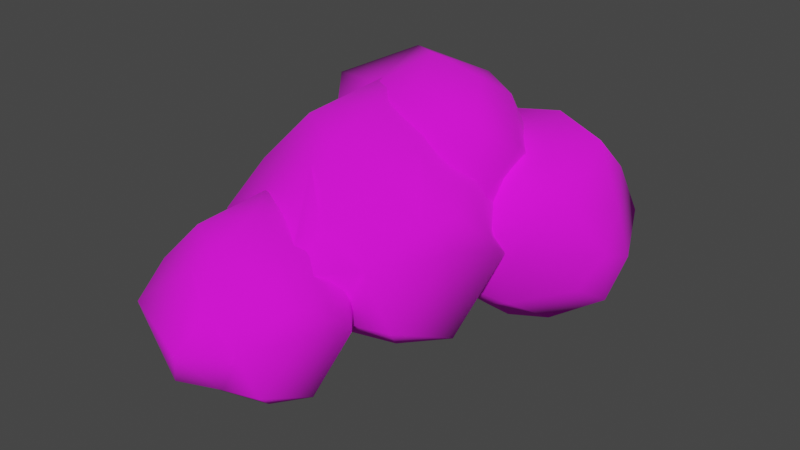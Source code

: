 # Source: cloud.blend  (saved by Blender 3.2.14; exported with 4.5.12 LTS)
import bpy
from mathutils import Matrix  # noqa: F401  (used for matrix-valued properties, if any)

bpy.ops.wm.read_factory_settings(use_empty=True)
scene = bpy.context.scene
scene.name = 'Scene'

# ---- collections
col_collection = bpy.data.collections.new('Collection'); scene.collection.children.link(col_collection)

# ---- images (referenced by path relative to the original .blend; pixels are not part of the script)
import os
ASSET_DIR = os.environ.get("B2B_ASSET_DIR", "")  # directory of the original .blend (textures are referenced by path, not embedded)
HERE = os.path.dirname(os.path.abspath(__file__))  # packed textures are extracted next to this script under _unpacked/

def load_image(name, relpath, width, height, colorspace="sRGB"):
    """Load a texture the original file referenced (path relative to the .blend, or extracted next to this script)."""
    p = next((c for c in (os.path.join(HERE, relpath), os.path.join(ASSET_DIR, relpath)) if relpath and os.path.exists(c)), "")
    if p:
        img = bpy.data.images.load(p, check_existing=True)
        img.name = name
    else:  # same state as the original file: an image datablock whose file is absent (Cycles renders it pink)
        img = bpy.data.images.new(name, width, height)
        img.source = "FILE"
        img.filepath = "//" + (relpath or name)
    img.colorspace_settings.name = colorspace
    return img
img_cloud_png = load_image('Cloud.png', 'Cloud.png', 1024, 1024, 'sRGB')

# ---- materials (node trees are filled in below, after node groups)
mat_cloud01 = bpy.data.materials.new('Cloud01')
mat_cloud01.use_transparent_shadow = False

# ---- material node trees
mat_cloud01.use_nodes = True; mat_cloud01.node_tree.nodes.clear()
_N = mat_cloud01.node_tree.nodes; _L = mat_cloud01.node_tree.links
n0 = _N.new('ShaderNodeBsdfPrincipled'); n0.name = 'Principled BSDF'; n0.location = (10, 300)
n0.distribution = 'GGX'
n0.subsurface_method = 'BURLEY'
n0.inputs[2].default_value = 1.0
n0.inputs[3].default_value = 1.45
n0.inputs[27].default_value = (0.0, 0.0, 0.0, 1.0)
n0.inputs[28].default_value = 1.0
n1 = _N.new('ShaderNodeOutputMaterial'); n1.name = 'Material Output'; n1.location = (300, 300)
n2 = _N.new('ShaderNodeTexImage'); n2.name = 'Image Texture'; n2.location = (-280, 280)
n2.image = img_cloud_png
_L.new(n0.outputs[0], n1.inputs[0])
_L.new(n2.outputs[0], n0.inputs[0])
n1.is_active_output = True

# ---- world
world_world = bpy.data.worlds.new('World'); scene.world = world_world
world_world.use_nodes = True; world_world.node_tree.nodes.clear()
_N = world_world.node_tree.nodes; _L = world_world.node_tree.links
n0 = _N.new('ShaderNodeOutputWorld'); n0.name = 'World Output'; n0.location = (300, 300)
n1 = _N.new('ShaderNodeBackground'); n1.name = 'Background'; n1.location = (10, 300)
n1.inputs[0].default_value = (0.05088, 0.05088, 0.05088, 1.0)
_L.new(n1.outputs[0], n0.inputs[0])
n0.is_active_output = True
world_world.color = (0.05088, 0.05088, 0.05088)
world_world.use_sun_shadow = False
world_world.sun_shadow_jitter_overblur = 0.0

# ---- meshes
me_icosphere_004 = bpy.data.meshes.new('Icosphere.004')
me_icosphere_004.from_pydata([(0.005266, -0.008927, -1.001), (0.8069, -0.5248, -0.4362), (-0.2764, -0.8598, -0.4012), (-0.9727, -0.03888, -0.4745), (-0.2609, 0.8457, -0.4761), (0.7315, 0.5627, -0.4407), (0.1755, -0.9479, 0.3022), (-0.7312, -0.5295, 0.3952), (-0.5524, 0.386, 0.3728), (0.3933, 0.7649, 0.4154), (1.036, -0.0341, 0.3529), (0.001413, -0.00126, 0.9977), (-0.1698, -0.4758, -0.836), (0.2654, -0.31, -0.8744), (0.2211, -0.8749, -0.5357), (0.9075, -0.1353, -0.4292), (0.4163, 0.29, -0.7735), (-0.5339, -0.0235, -0.8223), (-0.7806, -0.4854, -0.5135), (-0.1643, 0.5325, -0.7908), (-0.805, 0.4452, -0.4858), (0.3499, 0.8632, -0.6013), (0.9551, -0.373, 0.02874), (0.8348, 0.4244, 0.03591), (-0.06925, -1.107, 0.01337), (0.4329, -0.9118, -0.1429), (-0.9533, -0.2889, 0.002853), (-0.5238, -0.9989, -0.129), (-0.5094, 0.7809, 0.01436), (-1.016, 0.379, 0.1298), (0.6396, 0.7779, -0.001271), (-0.02412, 1.057, 0.05386), (0.9168, -0.5188, 0.5693), (-0.3371, -0.8303, 0.4667), (-1.06, -0.0942, 0.598), (-0.02886, 0.8066, 0.4528), (0.6191, 0.3945, 0.6281), (0.1664, -0.4852, 0.838), (0.5267, -0.001161, 0.8786), (-0.3802, -0.3726, 0.7137), (-0.4639, 0.3623, 0.8803), (0.1583, 0.674, 0.6719), (-0.2967, -2.033, -1.701), (0.3585, -2.717, -1.202), (-0.4578, -2.917, -1.277), (-1.222, -1.913, -1.253), (-0.6902, -1.209, -1.317), (0.1937, -1.651, -1.106), (-0.1723, -2.778, -0.5866), (-0.9843, -2.501, -0.4421), (-0.928, -1.629, -0.3201), (-0.08409, -1.268, -0.4619), (0.5171, -2.265, -0.4727), (-0.3101, -2.06, 0.0179), (-0.4723, -2.492, -1.594), (0.07591, -2.352, -1.587), (-0.1289, -2.684, -1.351), (0.4398, -2.166, -1.447), (0.05987, -1.919, -1.684), (-0.7049, -2.093, -1.56), (-1.035, -2.451, -1.258), (-0.5653, -1.718, -1.567), (-0.8642, -1.531, -1.274), (-0.2457, -1.287, -1.466), (0.4928, -2.301, -0.7691), (0.5684, -1.797, -0.9147), (-0.1714, -3.109, -0.8034), (0.181, -2.784, -0.8098), (-1.159, -2.327, -0.8252), (-0.978, -2.831, -0.7248), (-0.8668, -1.352, -0.7768), (-1.076, -1.827, -0.865), (0.192, -1.345, -0.8354), (-0.413, -1.28, -0.8599), (0.3667, -2.465, -0.5285), (-0.4357, -2.651, -0.3001), (-1.091, -2.089, -0.4367), (-0.5313, -1.267, -0.3353), (0.2949, -1.636, -0.4001), (-0.3027, -2.516, -0.1365), (0.1274, -2.137, -0.1476), (-0.7013, -2.326, -0.08842), (-0.5685, -1.644, 0.02892), (-0.1804, -1.615, -0.08848), (-0.01405, -0.6674, -1.561), (0.8645, -1.644, -0.8914), (-0.2044, -1.885, -1.014), (-1.288, -0.4714, -0.9749), (-0.583, 0.4545, -1.08), (0.596, -0.1816, -0.7355), (0.1165, -1.659, -0.1231), (-0.9455, -1.292, 0.1125), (-0.8536, -0.1462, 0.3113), (0.2602, 0.3572, 0.08018), (1.078, -1.045, 0.06265), (-0.03594, -0.71, 0.7176), (-0.2577, -1.283, -1.425), (0.482, -1.106, -1.415), (0.1906, -1.516, -1.115), (0.9639, -0.8836, -1.271), (0.4559, -0.5622, -1.572), (-0.5417, -0.7651, -1.371), (-1.037, -1.218, -0.9629), (-0.4093, -0.2846, -1.382), (-0.7589, 0.02065, -0.9884), (0.0003505, 0.3379, -1.301), (1.024, -1.022, -0.3034), (1.147, -0.3625, -0.5408), (0.1902, -2.159, -0.3594), (0.6108, -1.679, -0.3699), (-1.17, -1.066, -0.395), (-0.9706, -1.756, -0.2314), (-0.7894, 0.2318, -0.316), (-1.035, -0.4126, -0.4598), (0.6286, 0.2424, -0.4115), (-0.2035, 0.2996, -0.4515), (0.8872, -1.24, -0.0489), (-0.1719, -1.462, 0.3234), (-1.086, -0.7573, 0.1008), (-0.3276, 0.37, 0.266), (0.7702, -0.1503, 0.1604), (-0.06622, -1.323, 0.505), (0.5396, -0.8368, 0.4869), (-0.5622, -1.064, 0.5833), (-0.3458, -0.1131, 0.7746), (0.1331, -0.1166, 0.5833), (0.6635, 0.4589, -1.767), (1.584, 0.2132, -1.03), (0.4219, -0.4386, -1.013), (-0.01562, 0.3199, -1.178), (0.449, 1.382, -0.9507), (1.623, 0.9609, -1.101), (1.14, -0.4953, -0.2992), (0.09841, -0.0706, -0.1634), (0.1548, 1.026, -0.1241), (1.089, 1.385, -0.1581), (1.736, 0.5623, -0.2742), (0.8947, 0.3932, 0.2266), (0.6688, 0.08599, -1.473), (1.268, 0.2508, -1.469), (1.132, -0.271, -1.12), (1.771, 0.4067, -1.15), (1.071, 0.7234, -1.337), (0.1561, 0.5679, -1.64), (0.06591, 0.0303, -1.139), (0.8248, 0.8886, -1.553), (0.2824, 1.037, -1.079), (1.08, 1.332, -1.138), (1.802, 0.2792, -0.6108), (1.814, 0.6963, -0.7953), (0.8091, -0.4609, -0.6049), (1.223, -0.3144, -0.6124), (-0.1503, 0.2186, -0.6218), (0.2605, -0.267, -0.5958), (0.2002, 1.422, -0.6654), (-0.04702, 0.6431, -0.636), (1.483, 1.404, -0.6741), (0.8337, 1.535, -0.615), (1.525, 0.02625, -0.1038), (0.5569, -0.2732, -0.07939), (-0.1589, 0.58, -0.1678), (0.5723, 1.297, 0.06688), (1.47, 1.04, -0.08211), (1.032, -0.006005, 0.1015), (1.513, 0.5256, 0.3623), (0.4067, 0.2929, 0.2512), (0.2511, 0.7761, 0.2943), (0.8721, 0.8565, 0.3899), (-0.2185, 0.6847, -1.531), (0.1556, 0.3818, -1.04), (-0.6203, 0.1297, -0.9343), (-0.969, 0.7111, -1.044), (-0.4757, 1.395, -0.9308), (0.2219, 1.175, -0.998), (-0.2572, 0.1092, -0.2456), (-0.913, 0.2926, -0.4028), (-0.7551, 1.282, -0.3289), (-0.05291, 1.334, -0.3161), (0.3697, 0.701, -0.3084), (-0.338, 0.876, 0.05565), (-0.4656, 0.3506, -1.345), (-0.008302, 0.4864, -1.341), (-0.1326, 0.09669, -1.09), (0.3011, 0.8483, -1.25), (0.002358, 0.933, -1.34), (-0.6866, 0.7586, -1.351), (-0.8517, 0.3313, -1.087), (-0.4114, 1.149, -1.225), (-0.8785, 1.156, -1.033), (-0.07376, 1.402, -1.002), (0.4242, 0.525, -0.5157), (0.513, 0.9512, -0.7825), (-0.3713, -0.006389, -0.7145), (0.2463, 0.05962, -0.7272), (-1.104, 0.4495, -0.706), (-0.8316, 0.1875, -0.5456), (-0.5707, 1.292, -0.7141), (-1.069, 1.135, -0.5999), (0.252, 1.343, -0.7069), (-0.3538, 1.398, -0.7366), (0.1913, 0.5431, -0.3444), (-0.5168, 0.1258, -0.2755), (-0.9757, 0.7245, -0.2409), (-0.4566, 1.222, -0.3862), (0.2004, 1.095, -0.3044), (-0.2583, 0.1572, 0.03905), (0.04339, 0.8326, 0.001535), (-0.5474, 0.4264, -0.07446), (-0.6471, 0.9357, -0.05822), (-0.1985, 0.9515, -0.1426)], [], [(0, 13, 12), (1, 13, 15), (0, 12, 17), (0, 17, 19), (0, 19, 16), (1, 15, 22), (2, 14, 24), (3, 18, 26), (4, 20, 28), (5, 21, 30), (1, 22, 25), (2, 24, 27), (3, 26, 29), (4, 28, 31), (5, 30, 23), (6, 32, 37), (7, 33, 39), (8, 34, 40), (9, 35, 41), (10, 36, 38), (38, 41, 11), (38, 36, 41), (36, 9, 41), (41, 40, 11), (41, 35, 40), (35, 8, 40), (40, 39, 11), (40, 34, 39), (34, 7, 39), (39, 37, 11), (39, 33, 37), (33, 6, 37), (37, 38, 11), (37, 32, 38), (32, 10, 38), (23, 36, 10), (23, 30, 36), (30, 9, 36), (31, 35, 9), (31, 28, 35), (28, 8, 35), (29, 34, 8), (29, 26, 34), (26, 7, 34), (27, 33, 7), (27, 24, 33), (24, 6, 33), (25, 32, 6), (25, 22, 32), (22, 10, 32), (30, 31, 9), (30, 21, 31), (21, 4, 31), (28, 29, 8), (28, 20, 29), (20, 3, 29), (26, 27, 7), (26, 18, 27), (18, 2, 27), (24, 25, 6), (24, 14, 25), (14, 1, 25), (22, 23, 10), (22, 15, 23), (15, 5, 23), (16, 21, 5), (16, 19, 21), (19, 4, 21), (19, 20, 4), (19, 17, 20), (17, 3, 20), (17, 18, 3), (17, 12, 18), (12, 2, 18), (15, 16, 5), (15, 13, 16), (13, 0, 16), (12, 14, 2), (12, 13, 14), (13, 1, 14), (42, 55, 54), (43, 55, 57), (42, 54, 59), (42, 59, 61), (42, 61, 58), (43, 57, 64), (44, 56, 66), (45, 60, 68), (46, 62, 70), (47, 63, 72), (43, 64, 67), (44, 66, 69), (45, 68, 71), (46, 70, 73), (47, 72, 65), (48, 74, 79), (49, 75, 81), (50, 76, 82), (51, 77, 83), (52, 78, 80), (80, 83, 53), (80, 78, 83), (78, 51, 83), (83, 82, 53), (83, 77, 82), (77, 50, 82), (82, 81, 53), (82, 76, 81), (76, 49, 81), (81, 79, 53), (81, 75, 79), (75, 48, 79), (79, 80, 53), (79, 74, 80), (74, 52, 80), (65, 78, 52), (65, 72, 78), (72, 51, 78), (73, 77, 51), (73, 70, 77), (70, 50, 77), (71, 76, 50), (71, 68, 76), (68, 49, 76), (69, 75, 49), (69, 66, 75), (66, 48, 75), (67, 74, 48), (67, 64, 74), (64, 52, 74), (72, 73, 51), (72, 63, 73), (63, 46, 73), (70, 71, 50), (70, 62, 71), (62, 45, 71), (68, 69, 49), (68, 60, 69), (60, 44, 69), (66, 67, 48), (66, 56, 67), (56, 43, 67), (64, 65, 52), (64, 57, 65), (57, 47, 65), (58, 63, 47), (58, 61, 63), (61, 46, 63), (61, 62, 46), (61, 59, 62), (59, 45, 62), (59, 60, 45), (59, 54, 60), (54, 44, 60), (57, 58, 47), (57, 55, 58), (55, 42, 58), (54, 56, 44), (54, 55, 56), (55, 43, 56), (84, 97, 96), (85, 97, 99), (84, 96, 101), (84, 101, 103), (84, 103, 100), (85, 99, 106), (86, 98, 108), (87, 102, 110), (88, 104, 112), (89, 105, 114), (85, 106, 109), (86, 108, 111), (87, 110, 113), (88, 112, 115), (89, 114, 107), (90, 116, 121), (91, 117, 123), (92, 118, 124), (93, 119, 125), (94, 120, 122), (122, 125, 95), (122, 120, 125), (120, 93, 125), (125, 124, 95), (125, 119, 124), (119, 92, 124), (124, 123, 95), (124, 118, 123), (118, 91, 123), (123, 121, 95), (123, 117, 121), (117, 90, 121), (121, 122, 95), (121, 116, 122), (116, 94, 122), (107, 120, 94), (107, 114, 120), (114, 93, 120), (115, 119, 93), (115, 112, 119), (112, 92, 119), (113, 118, 92), (113, 110, 118), (110, 91, 118), (111, 117, 91), (111, 108, 117), (108, 90, 117), (109, 116, 90), (109, 106, 116), (106, 94, 116), (114, 115, 93), (114, 105, 115), (105, 88, 115), (112, 113, 92), (112, 104, 113), (104, 87, 113), (110, 111, 91), (110, 102, 111), (102, 86, 111), (108, 109, 90), (108, 98, 109), (98, 85, 109), (106, 107, 94), (106, 99, 107), (99, 89, 107), (100, 105, 89), (100, 103, 105), (103, 88, 105), (103, 104, 88), (103, 101, 104), (101, 87, 104), (101, 102, 87), (101, 96, 102), (96, 86, 102), (99, 100, 89), (99, 97, 100), (97, 84, 100), (96, 98, 86), (96, 97, 98), (97, 85, 98), (126, 139, 138), (127, 139, 141), (126, 138, 143), (126, 143, 145), (126, 145, 142), (127, 141, 148), (128, 140, 150), (129, 144, 152), (130, 146, 154), (131, 147, 156), (127, 148, 151), (128, 150, 153), (129, 152, 155), (130, 154, 157), (131, 156, 149), (132, 158, 163), (133, 159, 165), (134, 160, 166), (135, 161, 167), (136, 162, 164), (164, 167, 137), (164, 162, 167), (162, 135, 167), (167, 166, 137), (167, 161, 166), (161, 134, 166), (166, 165, 137), (166, 160, 165), (160, 133, 165), (165, 163, 137), (165, 159, 163), (159, 132, 163), (163, 164, 137), (163, 158, 164), (158, 136, 164), (149, 162, 136), (149, 156, 162), (156, 135, 162), (157, 161, 135), (157, 154, 161), (154, 134, 161), (155, 160, 134), (155, 152, 160), (152, 133, 160), (153, 159, 133), (153, 150, 159), (150, 132, 159), (151, 158, 132), (151, 148, 158), (148, 136, 158), (156, 157, 135), (156, 147, 157), (147, 130, 157), (154, 155, 134), (154, 146, 155), (146, 129, 155), (152, 153, 133), (152, 144, 153), (144, 128, 153), (150, 151, 132), (150, 140, 151), (140, 127, 151), (148, 149, 136), (148, 141, 149), (141, 131, 149), (142, 147, 131), (142, 145, 147), (145, 130, 147), (145, 146, 130), (145, 143, 146), (143, 129, 146), (143, 144, 129), (143, 138, 144), (138, 128, 144), (141, 142, 131), (141, 139, 142), (139, 126, 142), (138, 140, 128), (138, 139, 140), (139, 127, 140), (168, 181, 180), (169, 181, 183), (168, 180, 185), (168, 185, 187), (168, 187, 184), (169, 183, 190), (170, 182, 192), (171, 186, 194), (172, 188, 196), (173, 189, 198), (169, 190, 193), (170, 192, 195), (171, 194, 197), (172, 196, 199), (173, 198, 191), (174, 200, 205), (175, 201, 207), (176, 202, 208), (177, 203, 209), (178, 204, 206), (206, 209, 179), (206, 204, 209), (204, 177, 209), (209, 208, 179), (209, 203, 208), (203, 176, 208), (208, 207, 179), (208, 202, 207), (202, 175, 207), (207, 205, 179), (207, 201, 205), (201, 174, 205), (205, 206, 179), (205, 200, 206), (200, 178, 206), (191, 204, 178), (191, 198, 204), (198, 177, 204), (199, 203, 177), (199, 196, 203), (196, 176, 203), (197, 202, 176), (197, 194, 202), (194, 175, 202), (195, 201, 175), (195, 192, 201), (192, 174, 201), (193, 200, 174), (193, 190, 200), (190, 178, 200), (198, 199, 177), (198, 189, 199), (189, 172, 199), (196, 197, 176), (196, 188, 197), (188, 171, 197), (194, 195, 175), (194, 186, 195), (186, 170, 195), (192, 193, 174), (192, 182, 193), (182, 169, 193), (190, 191, 178), (190, 183, 191), (183, 173, 191), (184, 189, 173), (184, 187, 189), (187, 172, 189), (187, 188, 172), (187, 185, 188), (185, 171, 188), (185, 186, 171), (185, 180, 186), (180, 170, 186), (183, 184, 173), (183, 181, 184), (181, 168, 184), (180, 182, 170), (180, 181, 182), (181, 169, 182)])
me_icosphere_004.polygons.foreach_set('use_smooth', [True] * 400)
_uv = me_icosphere_004.uv_layers.new(name='UVMap')
_uv.uv.foreach_set('vector', [0.1818, 0.0, 0.2273, 0.07873, 0.1364, 0.07873, 0.2727, 0.1575, 0.3182, 0.07873, 0.3636, 0.1575, 0.9091, 0.0, 0.9545, 0.07873, 0.8636, 0.07873, 0.7273, 0.0, 0.7727, 0.07873, 0.6818, 0.07873, 0.5455, 0.0, 0.5909, 0.07873, 0.5, 0.07873, 0.2727, 0.1575, 0.3636, 0.1575, 0.3182, 0.2362, 0.09091, 0.1575, 0.1818, 0.1575, 0.1364, 0.2362, 0.8182, 0.1575, 0.9091, 0.1575, 0.8636, 0.2362, 0.6364, 0.1575, 0.7273, 0.1575, 0.6818, 0.2362, 0.4545, 0.1575, 0.5455, 0.1575, 0.5, 0.2362, 0.2727, 0.1575, 0.3182, 0.2362, 0.2273, 0.2362, 0.09091, 0.1575, 0.1364, 0.2362, 0.04546, 0.2362, 0.8182, 0.1575, 0.8636, 0.2362, 0.7727, 0.2362, 0.6364, 0.1575, 0.6818, 0.2362, 0.5909, 0.2362, 0.4545, 0.1575, 0.5, 0.2362, 0.4091, 0.2362, 0.1818, 0.3149, 0.2727, 0.3149, 0.2273, 0.3937, 0.0, 0.3149, 0.09091, 0.3149, 0.04546, 0.3937, 0.7273, 0.3149, 0.8182, 0.3149, 0.7727, 0.3937, 0.5455, 0.3149, 0.6364, 0.3149, 0.5909, 0.3937, 0.4943, 0.4393, 0.4943, 0.4393, 0.4943, 0.4393, 0.4943, 0.4393, 0.4943, 0.4393, 0.4943, 0.4393, 0.4943, 0.4393, 0.4943, 0.4393, 0.4943, 0.4393, 0.4943, 0.4393, 0.4943, 0.4393, 0.4943, 0.4393, 0.4943, 0.4393, 0.4943, 0.4393, 0.4943, 0.4393, 0.5909, 0.3937, 0.6364, 0.3149, 0.6818, 0.3937, 0.6364, 0.3149, 0.7273, 0.3149, 0.6818, 0.3937, 0.4943, 0.4393, 0.4943, 0.4393, 0.4943, 0.4393, 0.4943, 0.4393, 0.4943, 0.4393, 0.4943, 0.4393, 0.8182, 0.3149, 0.9091, 0.3149, 0.8636, 0.3937, 0.4943, 0.4393, 0.4943, 0.4393, 0.4943, 0.4393, 0.04546, 0.3937, 0.09091, 0.3149, 0.1364, 0.3937, 0.09091, 0.3149, 0.1818, 0.3149, 0.1364, 0.3937, 0.4943, 0.4393, 0.4943, 0.4393, 0.4943, 0.4393, 0.4943, 0.4393, 0.4943, 0.4393, 0.4943, 0.4393, 0.4943, 0.4393, 0.4943, 0.4393, 0.4943, 0.4393, 0.4091, 0.2362, 0.4545, 0.3149, 0.3636, 0.3149, 0.4091, 0.2362, 0.5, 0.2362, 0.4545, 0.3149, 0.5, 0.2362, 0.5455, 0.3149, 0.4545, 0.3149, 0.5909, 0.2362, 0.6364, 0.3149, 0.5455, 0.3149, 0.5909, 0.2362, 0.6818, 0.2362, 0.6364, 0.3149, 0.6818, 0.2362, 0.7273, 0.3149, 0.6364, 0.3149, 0.7727, 0.2362, 0.8182, 0.3149, 0.7273, 0.3149, 0.7727, 0.2362, 0.8636, 0.2362, 0.8182, 0.3149, 0.8636, 0.2362, 0.9091, 0.3149, 0.8182, 0.3149, 0.04546, 0.2362, 0.09091, 0.3149, 0.0, 0.3149, 0.04546, 0.2362, 0.1364, 0.2362, 0.09091, 0.3149, 0.1364, 0.2362, 0.1818, 0.3149, 0.09091, 0.3149, 0.2273, 0.2362, 0.2727, 0.3149, 0.1818, 0.3149, 0.2273, 0.2362, 0.3182, 0.2362, 0.2727, 0.3149, 0.4943, 0.4393, 0.4943, 0.4393, 0.4943, 0.4393, 0.5, 0.2362, 0.5909, 0.2362, 0.5455, 0.3149, 0.5, 0.2362, 0.5455, 0.1575, 0.5909, 0.2362, 0.5455, 0.1575, 0.6364, 0.1575, 0.5909, 0.2362, 0.6818, 0.2362, 0.7727, 0.2362, 0.7273, 0.3149, 0.6818, 0.2362, 0.7273, 0.1575, 0.7727, 0.2362, 0.7273, 0.1575, 0.8182, 0.1575, 0.7727, 0.2362, 0.8636, 0.2362, 0.9545, 0.2362, 0.9091, 0.3149, 0.8636, 0.2362, 0.9091, 0.1575, 0.9545, 0.2362, 0.9091, 0.1575, 1.0, 0.1575, 0.9545, 0.2362, 0.1364, 0.2362, 0.2273, 0.2362, 0.1818, 0.3149, 0.1364, 0.2362, 0.1818, 0.1575, 0.2273, 0.2362, 0.1818, 0.1575, 0.2727, 0.1575, 0.2273, 0.2362, 0.3182, 0.2362, 0.4091, 0.2362, 0.3636, 0.3149, 0.3182, 0.2362, 0.3636, 0.1575, 0.4091, 0.2362, 0.3636, 0.1575, 0.4545, 0.1575, 0.4091, 0.2362, 0.5, 0.07873, 0.5455, 0.1575, 0.4545, 0.1575, 0.5, 0.07873, 0.5909, 0.07873, 0.5455, 0.1575, 0.5909, 0.07873, 0.6364, 0.1575, 0.5455, 0.1575, 0.6818, 0.07873, 0.7273, 0.1575, 0.6364, 0.1575, 0.6818, 0.07873, 0.7727, 0.07873, 0.7273, 0.1575, 0.7727, 0.07873, 0.8182, 0.1575, 0.7273, 0.1575, 0.8636, 0.07873, 0.9091, 0.1575, 0.8182, 0.1575, 0.8636, 0.07873, 0.9545, 0.07873, 0.9091, 0.1575, 0.9545, 0.07873, 1.0, 0.1575, 0.9091, 0.1575, 0.3636, 0.1575, 0.4091, 0.07873, 0.4545, 0.1575, 0.3636, 0.1575, 0.3182, 0.07873, 0.4091, 0.07873, 0.3182, 0.07873, 0.3636, 0.0, 0.4091, 0.07873, 0.1364, 0.07873, 0.1818, 0.1575, 0.09091, 0.1575, 0.1364, 0.07873, 0.2273, 0.07873, 0.1818, 0.1575, 0.2273, 0.07873, 0.2727, 0.1575, 0.1818, 0.1575, 0.1818, 0.0, 0.2273, 0.07873, 0.1364, 0.07873, 0.4943, 0.4393, 0.4943, 0.4393, 0.4943, 0.4393, 0.9091, 0.0, 0.9545, 0.07873, 0.8636, 0.07873, 0.7273, 0.0, 0.7727, 0.07873, 0.6818, 0.07873, 0.5455, 0.0, 0.5909, 0.07873, 0.5, 0.07873, 0.4943, 0.4393, 0.4943, 0.4393, 0.4943, 0.4393, 0.4943, 0.4393, 0.4943, 0.4393, 0.4943, 0.4393, 0.8182, 0.1575, 0.9091, 0.1575, 0.8636, 0.2362, 0.6364, 0.1575, 0.7273, 0.1575, 0.6818, 0.2362, 0.4545, 0.1575, 0.5455, 0.1575, 0.5, 0.2362, 0.4943, 0.4393, 0.4943, 0.4393, 0.4943, 0.4393, 0.4943, 0.4393, 0.4943, 0.4393, 0.4943, 0.4393, 0.8182, 0.1575, 0.8636, 0.2362, 0.7727, 0.2362, 0.6364, 0.1575, 0.6818, 0.2362, 0.5909, 0.2362, 0.4545, 0.1575, 0.5, 0.2362, 0.4091, 0.2362, 0.4943, 0.4393, 0.4943, 0.4393, 0.4943, 0.4393, 0.4943, 0.4393, 0.4943, 0.4393, 0.4943, 0.4393, 0.7273, 0.3149, 0.8182, 0.3149, 0.7727, 0.3937, 0.5455, 0.3149, 0.6364, 0.3149, 0.5909, 0.3937, 0.3636, 0.3149, 0.4545, 0.3149, 0.4091, 0.3937, 0.4091, 0.3937, 0.5, 0.3937, 0.4545, 0.4724, 0.4091, 0.3937, 0.4545, 0.3149, 0.5, 0.3937, 0.4545, 0.3149, 0.5455, 0.3149, 0.5, 0.3937, 0.5909, 0.3937, 0.6818, 0.3937, 0.6364, 0.4724, 0.5909, 0.3937, 0.6364, 0.3149, 0.6818, 0.3937, 0.6364, 0.3149, 0.7273, 0.3149, 0.6818, 0.3937, 0.4943, 0.4393, 0.4943, 0.4393, 0.4943, 0.4393, 0.7727, 0.3937, 0.8182, 0.3149, 0.8636, 0.3937, 0.8182, 0.3149, 0.9091, 0.3149, 0.8636, 0.3937, 0.4943, 0.4393, 0.4943, 0.4393, 0.4943, 0.4393, 0.4943, 0.4393, 0.4943, 0.4393, 0.4943, 0.4393, 0.4943, 0.4393, 0.4943, 0.4393, 0.4943, 0.4393, 0.4943, 0.4393, 0.4943, 0.4393, 0.4943, 0.4393, 0.4943, 0.4393, 0.4943, 0.4393, 0.4943, 0.4393, 0.4943, 0.4393, 0.4943, 0.4393, 0.4943, 0.4393, 0.4091, 0.2362, 0.4545, 0.3149, 0.3636, 0.3149, 0.4091, 0.2362, 0.5, 0.2362, 0.4545, 0.3149, 0.5, 0.2362, 0.5455, 0.3149, 0.4545, 0.3149, 0.5909, 0.2362, 0.6364, 0.3149, 0.5455, 0.3149, 0.5909, 0.2362, 0.6818, 0.2362, 0.6364, 0.3149, 0.6818, 0.2362, 0.7273, 0.3149, 0.6364, 0.3149, 0.7727, 0.2362, 0.8182, 0.3149, 0.7273, 0.3149, 0.7727, 0.2362, 0.8636, 0.2362, 0.8182, 0.3149, 0.8636, 0.2362, 0.9091, 0.3149, 0.8182, 0.3149, 0.4943, 0.4393, 0.4943, 0.4393, 0.4943, 0.4393, 0.4943, 0.4393, 0.4943, 0.4393, 0.4943, 0.4393, 0.4943, 0.4393, 0.4943, 0.4393, 0.4943, 0.4393, 0.4943, 0.4393, 0.4943, 0.4393, 0.4943, 0.4393, 0.4943, 0.4393, 0.4943, 0.4393, 0.4943, 0.4393, 0.4943, 0.4393, 0.4943, 0.4393, 0.4943, 0.4393, 0.5, 0.2362, 0.5909, 0.2362, 0.5455, 0.3149, 0.5, 0.2362, 0.5455, 0.1575, 0.5909, 0.2362, 0.5455, 0.1575, 0.6364, 0.1575, 0.5909, 0.2362, 0.6818, 0.2362, 0.7727, 0.2362, 0.7273, 0.3149, 0.6818, 0.2362, 0.7273, 0.1575, 0.7727, 0.2362, 0.7273, 0.1575, 0.8182, 0.1575, 0.7727, 0.2362, 0.8636, 0.2362, 0.9545, 0.2362, 0.9091, 0.3149, 0.8636, 0.2362, 0.9091, 0.1575, 0.9545, 0.2362, 0.9091, 0.1575, 1.0, 0.1575, 0.9545, 0.2362, 0.4943, 0.4393, 0.4943, 0.4393, 0.4943, 0.4393, 0.4943, 0.4393, 0.4943, 0.4393, 0.4943, 0.4393, 0.4943, 0.4393, 0.4943, 0.4393, 0.4943, 0.4393, 0.4943, 0.4393, 0.4943, 0.4393, 0.4943, 0.4393, 0.4943, 0.4393, 0.4943, 0.4393, 0.4943, 0.4393, 0.3636, 0.1575, 0.4545, 0.1575, 0.4091, 0.2362, 0.5, 0.07873, 0.5455, 0.1575, 0.4545, 0.1575, 0.5, 0.07873, 0.5909, 0.07873, 0.5455, 0.1575, 0.5909, 0.07873, 0.6364, 0.1575, 0.5455, 0.1575, 0.6818, 0.07873, 0.7273, 0.1575, 0.6364, 0.1575, 0.6818, 0.07873, 0.7727, 0.07873, 0.7273, 0.1575, 0.7727, 0.07873, 0.8182, 0.1575, 0.7273, 0.1575, 0.8636, 0.07873, 0.9091, 0.1575, 0.8182, 0.1575, 0.8636, 0.07873, 0.9545, 0.07873, 0.9091, 0.1575, 0.9545, 0.07873, 1.0, 0.1575, 0.9091, 0.1575, 0.3636, 0.1575, 0.4091, 0.07873, 0.4545, 0.1575, 0.4943, 0.4393, 0.4943, 0.4393, 0.4943, 0.4393, 0.3182, 0.07873, 0.3636, 0.0, 0.4091, 0.07873, 0.1364, 0.07873, 0.1818, 0.1575, 0.09091, 0.1575, 0.1364, 0.07873, 0.2273, 0.07873, 0.1818, 0.1575, 0.4943, 0.4393, 0.4943, 0.4393, 0.4943, 0.4393, 0.1818, 0.0, 0.2273, 0.07873, 0.1364, 0.07873, 0.4943, 0.4393, 0.4943, 0.4393, 0.4943, 0.4393, 0.9091, 0.0, 0.9545, 0.07873, 0.8636, 0.07873, 0.7273, 0.0, 0.7727, 0.07873, 0.6818, 0.07873, 0.5455, 0.0, 0.5909, 0.07873, 0.5, 0.07873, 0.4943, 0.4393, 0.4943, 0.4393, 0.4943, 0.4393, 0.09091, 0.1575, 0.1818, 0.1575, 0.1364, 0.2362, 0.8182, 0.1575, 0.9091, 0.1575, 0.8636, 0.2362, 0.6364, 0.1575, 0.7273, 0.1575, 0.6818, 0.2362, 0.4545, 0.1575, 0.5455, 0.1575, 0.5, 0.2362, 0.4943, 0.4393, 0.4943, 0.4393, 0.4943, 0.4393, 0.09091, 0.1575, 0.1364, 0.2362, 0.04546, 0.2362, 0.8182, 0.1575, 0.8636, 0.2362, 0.7727, 0.2362, 0.6364, 0.1575, 0.6818, 0.2362, 0.5909, 0.2362, 0.4545, 0.1575, 0.5, 0.2362, 0.4091, 0.2362, 0.4943, 0.4393, 0.4943, 0.4393, 0.4943, 0.4393, 0.4943, 0.4393, 0.4943, 0.4393, 0.4943, 0.4393, 0.7273, 0.3149, 0.8182, 0.3149, 0.7727, 0.3937, 0.5455, 0.3149, 0.6364, 0.3149, 0.5909, 0.3937, 0.3636, 0.3149, 0.4545, 0.3149, 0.4091, 0.3937, 0.4091, 0.3937, 0.5, 0.3937, 0.4545, 0.4724, 0.4091, 0.3937, 0.4545, 0.3149, 0.5, 0.3937, 0.4545, 0.3149, 0.5455, 0.3149, 0.5, 0.3937, 0.5909, 0.3937, 0.6818, 0.3937, 0.6364, 0.4724, 0.5909, 0.3937, 0.6364, 0.3149, 0.6818, 0.3937, 0.6364, 0.3149, 0.7273, 0.3149, 0.6818, 0.3937, 0.7727, 0.3937, 0.8636, 0.3937, 0.8182, 0.4724, 0.7727, 0.3937, 0.8182, 0.3149, 0.8636, 0.3937, 0.8182, 0.3149, 0.9091, 0.3149, 0.8636, 0.3937, 0.4943, 0.4393, 0.4943, 0.4393, 0.4943, 0.4393, 0.4943, 0.4393, 0.4943, 0.4393, 0.4943, 0.4393, 0.4943, 0.4393, 0.4943, 0.4393, 0.4943, 0.4393, 0.4943, 0.4393, 0.4943, 0.4393, 0.4943, 0.4393, 0.4943, 0.4393, 0.4943, 0.4393, 0.4943, 0.4393, 0.4943, 0.4393, 0.4943, 0.4393, 0.4943, 0.4393, 0.4091, 0.2362, 0.4545, 0.3149, 0.3636, 0.3149, 0.4091, 0.2362, 0.5, 0.2362, 0.4545, 0.3149, 0.5, 0.2362, 0.5455, 0.3149, 0.4545, 0.3149, 0.5909, 0.2362, 0.6364, 0.3149, 0.5455, 0.3149, 0.5909, 0.2362, 0.6818, 0.2362, 0.6364, 0.3149, 0.6818, 0.2362, 0.7273, 0.3149, 0.6364, 0.3149, 0.7727, 0.2362, 0.8182, 0.3149, 0.7273, 0.3149, 0.7727, 0.2362, 0.8636, 0.2362, 0.8182, 0.3149, 0.8636, 0.2362, 0.9091, 0.3149, 0.8182, 0.3149, 0.04546, 0.2362, 0.09091, 0.3149, 0.0, 0.3149, 0.04546, 0.2362, 0.1364, 0.2362, 0.09091, 0.3149, 0.1364, 0.2362, 0.1818, 0.3149, 0.09091, 0.3149, 0.4943, 0.4393, 0.4943, 0.4393, 0.4943, 0.4393, 0.4943, 0.4393, 0.4943, 0.4393, 0.4943, 0.4393, 0.4943, 0.4393, 0.4943, 0.4393, 0.4943, 0.4393, 0.5, 0.2362, 0.5909, 0.2362, 0.5455, 0.3149, 0.5, 0.2362, 0.5455, 0.1575, 0.5909, 0.2362, 0.5455, 0.1575, 0.6364, 0.1575, 0.5909, 0.2362, 0.6818, 0.2362, 0.7727, 0.2362, 0.7273, 0.3149, 0.6818, 0.2362, 0.7273, 0.1575, 0.7727, 0.2362, 0.7273, 0.1575, 0.8182, 0.1575, 0.7727, 0.2362, 0.8636, 0.2362, 0.9545, 0.2362, 0.9091, 0.3149, 0.8636, 0.2362, 0.9091, 0.1575, 0.9545, 0.2362, 0.9091, 0.1575, 1.0, 0.1575, 0.9545, 0.2362, 0.1364, 0.2362, 0.2273, 0.2362, 0.1818, 0.3149, 0.1364, 0.2362, 0.1818, 0.1575, 0.2273, 0.2362, 0.4943, 0.4393, 0.4943, 0.4393, 0.4943, 0.4393, 0.4943, 0.4393, 0.4943, 0.4393, 0.4943, 0.4393, 0.4943, 0.4393, 0.4943, 0.4393, 0.4943, 0.4393, 0.3636, 0.1575, 0.4545, 0.1575, 0.4091, 0.2362, 0.5, 0.07873, 0.5455, 0.1575, 0.4545, 0.1575, 0.5, 0.07873, 0.5909, 0.07873, 0.5455, 0.1575, 0.5909, 0.07873, 0.6364, 0.1575, 0.5455, 0.1575, 0.6818, 0.07873, 0.7273, 0.1575, 0.6364, 0.1575, 0.6818, 0.07873, 0.7727, 0.07873, 0.7273, 0.1575, 0.7727, 0.07873, 0.8182, 0.1575, 0.7273, 0.1575, 0.8636, 0.07873, 0.9091, 0.1575, 0.8182, 0.1575, 0.8636, 0.07873, 0.9545, 0.07873, 0.9091, 0.1575, 0.9545, 0.07873, 1.0, 0.1575, 0.9091, 0.1575, 0.3636, 0.1575, 0.4091, 0.07873, 0.4545, 0.1575, 0.4943, 0.4393, 0.4943, 0.4393, 0.4943, 0.4393, 0.3182, 0.07873, 0.3636, 0.0, 0.4091, 0.07873, 0.1364, 0.07873, 0.1818, 0.1575, 0.09091, 0.1575, 0.4943, 0.4393, 0.4943, 0.4393, 0.4943, 0.4393, 0.4943, 0.4393, 0.4943, 0.4393, 0.4943, 0.4393, 0.4943, 0.4393, 0.4943, 0.4393, 0.4943, 0.4393, 0.4943, 0.4393, 0.4943, 0.4393, 0.4943, 0.4393, 0.9091, 0.0, 0.9545, 0.07873, 0.8636, 0.07873, 0.7273, 0.0, 0.7727, 0.07873, 0.6818, 0.07873, 0.5455, 0.0, 0.5909, 0.07873, 0.5, 0.07873, 0.4943, 0.4393, 0.4943, 0.4393, 0.4943, 0.4393, 0.09091, 0.1575, 0.1818, 0.1575, 0.1364, 0.2362, 0.8182, 0.1575, 0.9091, 0.1575, 0.8636, 0.2362, 0.6364, 0.1575, 0.7273, 0.1575, 0.6818, 0.2362, 0.4545, 0.1575, 0.5455, 0.1575, 0.5, 0.2362, 0.4943, 0.4393, 0.4943, 0.4393, 0.4943, 0.4393, 0.09091, 0.1575, 0.1364, 0.2362, 0.04546, 0.2362, 0.8182, 0.1575, 0.8636, 0.2362, 0.7727, 0.2362, 0.6364, 0.1575, 0.6818, 0.2362, 0.5909, 0.2362, 0.4943, 0.4393, 0.4943, 0.4393, 0.4943, 0.4393, 0.4943, 0.4393, 0.4943, 0.4393, 0.4943, 0.4393, 0.0, 0.3149, 0.09091, 0.3149, 0.04546, 0.3937, 0.7273, 0.3149, 0.8182, 0.3149, 0.7727, 0.3937, 0.4943, 0.4393, 0.4943, 0.4393, 0.4943, 0.4393, 0.4943, 0.4393, 0.4943, 0.4393, 0.4943, 0.4393, 0.4943, 0.4393, 0.4943, 0.4393, 0.4943, 0.4393, 0.4943, 0.4393, 0.4943, 0.4393, 0.4943, 0.4393, 0.4943, 0.4393, 0.4943, 0.4393, 0.4943, 0.4393, 0.5909, 0.3937, 0.6818, 0.3937, 0.6364, 0.4724, 0.5909, 0.3937, 0.6364, 0.3149, 0.6818, 0.3937, 0.6364, 0.3149, 0.7273, 0.3149, 0.6818, 0.3937, 0.7727, 0.3937, 0.8636, 0.3937, 0.8182, 0.4724, 0.7727, 0.3937, 0.8182, 0.3149, 0.8636, 0.3937, 0.8182, 0.3149, 0.9091, 0.3149, 0.8636, 0.3937, 0.04546, 0.3937, 0.1364, 0.3937, 0.09091, 0.4724, 0.04546, 0.3937, 0.09091, 0.3149, 0.1364, 0.3937, 0.09091, 0.3149, 0.1818, 0.3149, 0.1364, 0.3937, 0.4943, 0.4393, 0.4943, 0.4393, 0.4943, 0.4393, 0.4943, 0.4393, 0.4943, 0.4393, 0.4943, 0.4393, 0.4943, 0.4393, 0.4943, 0.4393, 0.4943, 0.4393, 0.4943, 0.4393, 0.4943, 0.4393, 0.4943, 0.4393, 0.4943, 0.4393, 0.4943, 0.4393, 0.4943, 0.4393, 0.4943, 0.4393, 0.4943, 0.4393, 0.4943, 0.4393, 0.5909, 0.2362, 0.6364, 0.3149, 0.5455, 0.3149, 0.5909, 0.2362, 0.6818, 0.2362, 0.6364, 0.3149, 0.6818, 0.2362, 0.7273, 0.3149, 0.6364, 0.3149, 0.7727, 0.2362, 0.8182, 0.3149, 0.7273, 0.3149, 0.7727, 0.2362, 0.8636, 0.2362, 0.8182, 0.3149, 0.8636, 0.2362, 0.9091, 0.3149, 0.8182, 0.3149, 0.04546, 0.2362, 0.09091, 0.3149, 0.0, 0.3149, 0.04546, 0.2362, 0.1364, 0.2362, 0.09091, 0.3149, 0.1364, 0.2362, 0.1818, 0.3149, 0.09091, 0.3149, 0.4943, 0.4393, 0.4943, 0.4393, 0.4943, 0.4393, 0.4943, 0.4393, 0.4943, 0.4393, 0.4943, 0.4393, 0.4943, 0.4393, 0.4943, 0.4393, 0.4943, 0.4393, 0.5, 0.2362, 0.5909, 0.2362, 0.5455, 0.3149, 0.5, 0.2362, 0.5455, 0.1575, 0.5909, 0.2362, 0.5455, 0.1575, 0.6364, 0.1575, 0.5909, 0.2362, 0.6818, 0.2362, 0.7727, 0.2362, 0.7273, 0.3149, 0.6818, 0.2362, 0.7273, 0.1575, 0.7727, 0.2362, 0.7273, 0.1575, 0.8182, 0.1575, 0.7727, 0.2362, 0.8636, 0.2362, 0.9545, 0.2362, 0.9091, 0.3149, 0.8636, 0.2362, 0.9091, 0.1575, 0.9545, 0.2362, 0.9091, 0.1575, 1.0, 0.1575, 0.9545, 0.2362, 0.1364, 0.2362, 0.2273, 0.2362, 0.1818, 0.3149, 0.1364, 0.2362, 0.1818, 0.1575, 0.2273, 0.2362, 0.4943, 0.4393, 0.4943, 0.4393, 0.4943, 0.4393, 0.4943, 0.4393, 0.4943, 0.4393, 0.4943, 0.4393, 0.4943, 0.4393, 0.4943, 0.4393, 0.4943, 0.4393, 0.4943, 0.4393, 0.4943, 0.4393, 0.4943, 0.4393, 0.5, 0.07873, 0.5455, 0.1575, 0.4545, 0.1575, 0.5, 0.07873, 0.5909, 0.07873, 0.5455, 0.1575, 0.5909, 0.07873, 0.6364, 0.1575, 0.5455, 0.1575, 0.6818, 0.07873, 0.7273, 0.1575, 0.6364, 0.1575, 0.6818, 0.07873, 0.7727, 0.07873, 0.7273, 0.1575, 0.7727, 0.07873, 0.8182, 0.1575, 0.7273, 0.1575, 0.8636, 0.07873, 0.9091, 0.1575, 0.8182, 0.1575, 0.8636, 0.07873, 0.9545, 0.07873, 0.9091, 0.1575, 0.9545, 0.07873, 1.0, 0.1575, 0.9091, 0.1575, 0.3636, 0.1575, 0.4091, 0.07873, 0.4545, 0.1575, 0.3636, 0.1575, 0.3182, 0.07873, 0.4091, 0.07873, 0.3182, 0.07873, 0.3636, 0.0, 0.4091, 0.07873, 0.1364, 0.07873, 0.1818, 0.1575, 0.09091, 0.1575, 0.4943, 0.4393, 0.4943, 0.4393, 0.4943, 0.4393, 0.4943, 0.4393, 0.4943, 0.4393, 0.4943, 0.4393, 0.1818, 0.0, 0.2273, 0.07873, 0.1364, 0.07873, 0.2727, 0.1575, 0.3182, 0.07873, 0.3636, 0.1575, 0.9091, 0.0, 0.9545, 0.07873, 0.8636, 0.07873, 0.7273, 0.0, 0.7727, 0.07873, 0.6818, 0.07873, 0.5455, 0.0, 0.5909, 0.07873, 0.5, 0.07873, 0.2727, 0.1575, 0.3636, 0.1575, 0.3182, 0.2362, 0.09091, 0.1575, 0.1818, 0.1575, 0.1364, 0.2362, 0.8182, 0.1575, 0.9091, 0.1575, 0.8636, 0.2362, 0.6364, 0.1575, 0.7273, 0.1575, 0.6818, 0.2362, 0.4545, 0.1575, 0.5455, 0.1575, 0.5, 0.2362, 0.2727, 0.1575, 0.3182, 0.2362, 0.2273, 0.2362, 0.09091, 0.1575, 0.1364, 0.2362, 0.04546, 0.2362, 0.8182, 0.1575, 0.8636, 0.2362, 0.7727, 0.2362, 0.6364, 0.1575, 0.6818, 0.2362, 0.5909, 0.2362, 0.4545, 0.1575, 0.5, 0.2362, 0.4091, 0.2362, 0.1818, 0.3149, 0.2727, 0.3149, 0.2273, 0.3937, 0.0, 0.3149, 0.09091, 0.3149, 0.04546, 0.3937, 0.7273, 0.3149, 0.8182, 0.3149, 0.7727, 0.3937, 0.5455, 0.3149, 0.6364, 0.3149, 0.5909, 0.3937, 0.3636, 0.3149, 0.4545, 0.3149, 0.4091, 0.3937, 0.4091, 0.3937, 0.5, 0.3937, 0.4545, 0.4724, 0.4091, 0.3937, 0.4545, 0.3149, 0.5, 0.3937, 0.4545, 0.3149, 0.5455, 0.3149, 0.5, 0.3937, 0.5909, 0.3937, 0.6818, 0.3937, 0.6364, 0.4724, 0.5909, 0.3937, 0.6364, 0.3149, 0.6818, 0.3937, 0.6364, 0.3149, 0.7273, 0.3149, 0.6818, 0.3937, 0.7727, 0.3937, 0.8636, 0.3937, 0.8182, 0.4724, 0.7727, 0.3937, 0.8182, 0.3149, 0.8636, 0.3937, 0.8182, 0.3149, 0.9091, 0.3149, 0.8636, 0.3937, 0.04546, 0.3937, 0.1364, 0.3937, 0.09091, 0.4724, 0.04546, 0.3937, 0.09091, 0.3149, 0.1364, 0.3937, 0.09091, 0.3149, 0.1818, 0.3149, 0.1364, 0.3937, 0.2273, 0.3937, 0.3182, 0.3937, 0.2727, 0.4724, 0.2273, 0.3937, 0.2727, 0.3149, 0.3182, 0.3937, 0.2727, 0.3149, 0.3636, 0.3149, 0.3182, 0.3937, 0.4091, 0.2362, 0.4545, 0.3149, 0.3636, 0.3149, 0.4091, 0.2362, 0.5, 0.2362, 0.4545, 0.3149, 0.5, 0.2362, 0.5455, 0.3149, 0.4545, 0.3149, 0.5909, 0.2362, 0.6364, 0.3149, 0.5455, 0.3149, 0.5909, 0.2362, 0.6818, 0.2362, 0.6364, 0.3149, 0.6818, 0.2362, 0.7273, 0.3149, 0.6364, 0.3149, 0.7727, 0.2362, 0.8182, 0.3149, 0.7273, 0.3149, 0.7727, 0.2362, 0.8636, 0.2362, 0.8182, 0.3149, 0.8636, 0.2362, 0.9091, 0.3149, 0.8182, 0.3149, 0.04546, 0.2362, 0.09091, 0.3149, 0.0, 0.3149, 0.04546, 0.2362, 0.1364, 0.2362, 0.09091, 0.3149, 0.1364, 0.2362, 0.1818, 0.3149, 0.09091, 0.3149, 0.2273, 0.2362, 0.2727, 0.3149, 0.1818, 0.3149, 0.2273, 0.2362, 0.3182, 0.2362, 0.2727, 0.3149, 0.3182, 0.2362, 0.3636, 0.3149, 0.2727, 0.3149, 0.5, 0.2362, 0.5909, 0.2362, 0.5455, 0.3149, 0.5, 0.2362, 0.5455, 0.1575, 0.5909, 0.2362, 0.5455, 0.1575, 0.6364, 0.1575, 0.5909, 0.2362, 0.6818, 0.2362, 0.7727, 0.2362, 0.7273, 0.3149, 0.6818, 0.2362, 0.7273, 0.1575, 0.7727, 0.2362, 0.7273, 0.1575, 0.8182, 0.1575, 0.7727, 0.2362, 0.8636, 0.2362, 0.9545, 0.2362, 0.9091, 0.3149, 0.8636, 0.2362, 0.9091, 0.1575, 0.9545, 0.2362, 0.9091, 0.1575, 1.0, 0.1575, 0.9545, 0.2362, 0.1364, 0.2362, 0.2273, 0.2362, 0.1818, 0.3149, 0.1364, 0.2362, 0.1818, 0.1575, 0.2273, 0.2362, 0.1818, 0.1575, 0.2727, 0.1575, 0.2273, 0.2362, 0.3182, 0.2362, 0.4091, 0.2362, 0.3636, 0.3149, 0.3182, 0.2362, 0.3636, 0.1575, 0.4091, 0.2362, 0.3636, 0.1575, 0.4545, 0.1575, 0.4091, 0.2362, 0.5, 0.07873, 0.5455, 0.1575, 0.4545, 0.1575, 0.5, 0.07873, 0.5909, 0.07873, 0.5455, 0.1575, 0.5909, 0.07873, 0.6364, 0.1575, 0.5455, 0.1575, 0.6818, 0.07873, 0.7273, 0.1575, 0.6364, 0.1575, 0.6818, 0.07873, 0.7727, 0.07873, 0.7273, 0.1575, 0.7727, 0.07873, 0.8182, 0.1575, 0.7273, 0.1575, 0.8636, 0.07873, 0.9091, 0.1575, 0.8182, 0.1575, 0.8636, 0.07873, 0.9545, 0.07873, 0.9091, 0.1575, 0.9545, 0.07873, 1.0, 0.1575, 0.9091, 0.1575, 0.3636, 0.1575, 0.4091, 0.07873, 0.4545, 0.1575, 0.3636, 0.1575, 0.3182, 0.07873, 0.4091, 0.07873, 0.3182, 0.07873, 0.3636, 0.0, 0.4091, 0.07873, 0.1364, 0.07873, 0.1818, 0.1575, 0.09091, 0.1575, 0.1364, 0.07873, 0.2273, 0.07873, 0.1818, 0.1575, 0.2273, 0.07873, 0.2727, 0.1575, 0.1818, 0.1575])
me_icosphere_004.materials.append(mat_cloud01)
me_icosphere_004.update()

# ---- objects
ob_cloud01 = bpy.data.objects.new('Cloud01', me_icosphere_004)

# ---- transforms, parenting, visibility, modifiers, constraints
ob_cloud01.location = (0.5537, 3.491, 1.029)
ob_cloud01.scale = (10.0, 10.0, 10.0)

# ---- collection membership
col_collection.objects.link(ob_cloud01)

# ---- scene / render settings (as saved in the file)
scene.frame_start = 1; scene.frame_end = 250; scene.frame_set(1)
scene.render.engine = 'BLENDER_EEVEE_NEXT'
scene.cycles.sampling_pattern = 'TABULATED_SOBOL'
scene.cycles.use_light_tree = False
scene.view_settings.view_transform = 'Filmic'
bpy.context.view_layer.update()

# ---- added for rendering (the .blend has no active camera and no usable light): camera, sun
cam_auto = bpy.data.cameras.new('AutoCamera')
cam_auto.lens = 50.0
cam_auto.sensor_width = 36.0
cam_auto.clip_end = 1011.84
ob_auto_camera = bpy.data.objects.new('AutoCamera', cam_auto)
scene.collection.objects.link(ob_auto_camera)
ob_auto_camera.location = (60.8408, -73.5664, 43.3053)
ob_auto_camera.rotation_euler = (1.09748, -7.21219e-08, 0.694738)
scene.camera = ob_auto_camera
light_auto_sun = bpy.data.lights.new('AutoSun', 'SUN')
light_auto_sun.energy = 3.0
light_auto_sun.angle = 0.0523599
ob_auto_sun = bpy.data.objects.new('AutoSun', light_auto_sun)
scene.collection.objects.link(ob_auto_sun)
ob_auto_sun.rotation_euler = (0.872665, 0.174533, 0.523599)
bpy.context.view_layer.update()

